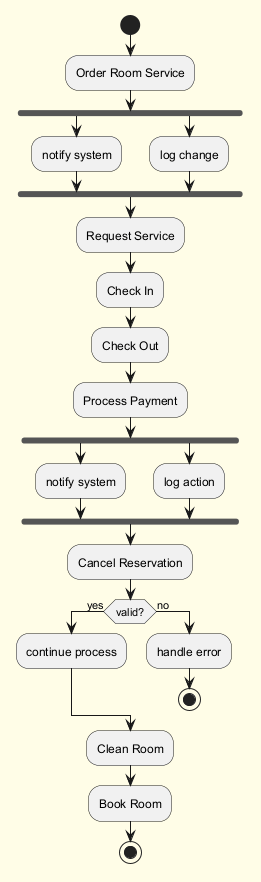

The diagram above was rendered by PlantUML. Its source (embedded in the PNG):
@startuml
skinparam backgroundColor #FFFDE7
skinparam classBackgroundColor #FFF9C4
skinparam classBorderColor #F57F17
start
:Order Room Service;
fork
:notify system;
fork again
:log change;
end fork
:Request Service;
:Check In;
:Check Out;
:Process Payment;
fork
:notify system;
fork again
:log action;
end fork
:Cancel Reservation;
if (valid?) then (yes)
:continue process;
else (no)
:handle error;
stop
endif
:Clean Room;
:Book Room;
stop
@enduml